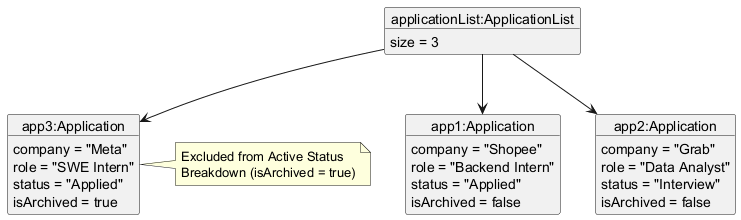

The diagram above was rendered by PlantUML. Its source (embedded in the PNG):
@startuml
object "applicationList:ApplicationList" as AL {
    size = 3
}

object "app1:Application" as A1 {
    company = "Shopee"
    role = "Backend Intern"
    status = "Applied"
    isArchived = false
}

object "app2:Application" as A2 {
    company = "Grab"
    role = "Data Analyst"
    status = "Interview"
    isArchived = false
}

object "app3:Application" as A3 {
    company = "Meta"
    role = "SWE Intern"
    status = "Applied"
    isArchived = true
}

AL --> A1
AL --> A2
AL --> A3

note right of A3 : Excluded from Active Status\nBreakdown (isArchived = true)
@enduml